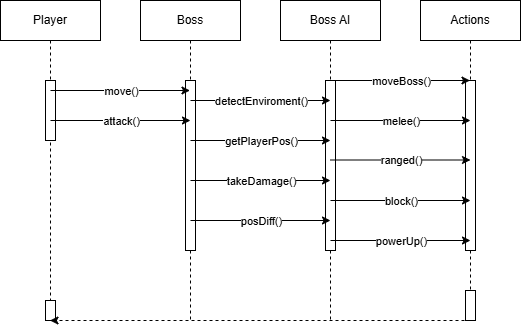

The diagram above was exported from draw.io. Its source (the exported page's mxGraphModel, read from the mxfile embedded in the PNG):
<mxGraphModel dx="1050" dy="522" grid="1" gridSize="10" guides="1" tooltips="1" connect="1" arrows="1" fold="1" page="1" pageScale="1" pageWidth="850" pageHeight="1100" math="0" shadow="0">
  <root>
    <mxCell id="0" />
    <mxCell id="1" parent="0" />
    <mxCell id="aM9ryv3xv72pqoxQDRHE-1" value="Player" style="shape=umlLifeline;perimeter=lifelinePerimeter;whiteSpace=wrap;html=1;container=0;dropTarget=0;collapsible=0;recursiveResize=0;outlineConnect=0;portConstraint=eastwest;newEdgeStyle={&quot;edgeStyle&quot;:&quot;elbowEdgeStyle&quot;,&quot;elbow&quot;:&quot;vertical&quot;,&quot;curved&quot;:0,&quot;rounded&quot;:0};" parent="1" vertex="1">
      <mxGeometry x="40" y="40" width="100" height="320" as="geometry" />
    </mxCell>
    <mxCell id="aM9ryv3xv72pqoxQDRHE-2" value="" style="html=1;points=[];perimeter=orthogonalPerimeter;outlineConnect=0;targetShapes=umlLifeline;portConstraint=eastwest;newEdgeStyle={&quot;edgeStyle&quot;:&quot;elbowEdgeStyle&quot;,&quot;elbow&quot;:&quot;vertical&quot;,&quot;curved&quot;:0,&quot;rounded&quot;:0};" parent="aM9ryv3xv72pqoxQDRHE-1" vertex="1">
      <mxGeometry x="45" y="80" width="10" height="60" as="geometry" />
    </mxCell>
    <mxCell id="bI5axt6t667kJNZ1pZc--9" value="" style="html=1;points=[];perimeter=orthogonalPerimeter;outlineConnect=0;targetShapes=umlLifeline;portConstraint=eastwest;newEdgeStyle={&quot;edgeStyle&quot;:&quot;elbowEdgeStyle&quot;,&quot;elbow&quot;:&quot;vertical&quot;,&quot;curved&quot;:0,&quot;rounded&quot;:0};" parent="aM9ryv3xv72pqoxQDRHE-1" vertex="1">
      <mxGeometry x="45" y="300" width="10" height="20" as="geometry" />
    </mxCell>
    <mxCell id="aM9ryv3xv72pqoxQDRHE-5" value="Boss" style="shape=umlLifeline;perimeter=lifelinePerimeter;whiteSpace=wrap;html=1;container=0;dropTarget=0;collapsible=0;recursiveResize=0;outlineConnect=0;portConstraint=eastwest;newEdgeStyle={&quot;edgeStyle&quot;:&quot;elbowEdgeStyle&quot;,&quot;elbow&quot;:&quot;vertical&quot;,&quot;curved&quot;:0,&quot;rounded&quot;:0};" parent="1" vertex="1">
      <mxGeometry x="180" y="40" width="100" height="320" as="geometry" />
    </mxCell>
    <mxCell id="aM9ryv3xv72pqoxQDRHE-6" value="" style="html=1;points=[];perimeter=orthogonalPerimeter;outlineConnect=0;targetShapes=umlLifeline;portConstraint=eastwest;newEdgeStyle={&quot;edgeStyle&quot;:&quot;elbowEdgeStyle&quot;,&quot;elbow&quot;:&quot;vertical&quot;,&quot;curved&quot;:0,&quot;rounded&quot;:0};" parent="aM9ryv3xv72pqoxQDRHE-5" vertex="1">
      <mxGeometry x="45" y="80" width="10" height="170" as="geometry" />
    </mxCell>
    <mxCell id="bI5axt6t667kJNZ1pZc--1" value="Actions" style="shape=umlLifeline;perimeter=lifelinePerimeter;whiteSpace=wrap;html=1;container=0;dropTarget=0;collapsible=0;recursiveResize=0;outlineConnect=0;portConstraint=eastwest;newEdgeStyle={&quot;edgeStyle&quot;:&quot;elbowEdgeStyle&quot;,&quot;elbow&quot;:&quot;vertical&quot;,&quot;curved&quot;:0,&quot;rounded&quot;:0};" parent="1" vertex="1">
      <mxGeometry x="460" y="40" width="100" height="320" as="geometry" />
    </mxCell>
    <mxCell id="aM9ryv3xv72pqoxQDRHE-4" value="" style="html=1;points=[];perimeter=orthogonalPerimeter;outlineConnect=0;targetShapes=umlLifeline;portConstraint=eastwest;newEdgeStyle={&quot;edgeStyle&quot;:&quot;elbowEdgeStyle&quot;,&quot;elbow&quot;:&quot;vertical&quot;,&quot;curved&quot;:0,&quot;rounded&quot;:0};" parent="bI5axt6t667kJNZ1pZc--1" vertex="1">
      <mxGeometry x="45" y="290" width="10" height="30" as="geometry" />
    </mxCell>
    <mxCell id="bI5axt6t667kJNZ1pZc--2" value="" style="html=1;points=[];perimeter=orthogonalPerimeter;outlineConnect=0;targetShapes=umlLifeline;portConstraint=eastwest;newEdgeStyle={&quot;edgeStyle&quot;:&quot;elbowEdgeStyle&quot;,&quot;elbow&quot;:&quot;vertical&quot;,&quot;curved&quot;:0,&quot;rounded&quot;:0};" parent="bI5axt6t667kJNZ1pZc--1" vertex="1">
      <mxGeometry x="45" y="80" width="10" height="170" as="geometry" />
    </mxCell>
    <mxCell id="bI5axt6t667kJNZ1pZc--3" value="Boss AI" style="shape=umlLifeline;perimeter=lifelinePerimeter;whiteSpace=wrap;html=1;container=0;dropTarget=0;collapsible=0;recursiveResize=0;outlineConnect=0;portConstraint=eastwest;newEdgeStyle={&quot;edgeStyle&quot;:&quot;elbowEdgeStyle&quot;,&quot;elbow&quot;:&quot;vertical&quot;,&quot;curved&quot;:0,&quot;rounded&quot;:0};" parent="1" vertex="1">
      <mxGeometry x="320" y="40" width="100" height="320" as="geometry" />
    </mxCell>
    <mxCell id="bI5axt6t667kJNZ1pZc--4" value="" style="html=1;points=[];perimeter=orthogonalPerimeter;outlineConnect=0;targetShapes=umlLifeline;portConstraint=eastwest;newEdgeStyle={&quot;edgeStyle&quot;:&quot;elbowEdgeStyle&quot;,&quot;elbow&quot;:&quot;vertical&quot;,&quot;curved&quot;:0,&quot;rounded&quot;:0};" parent="bI5axt6t667kJNZ1pZc--3" vertex="1">
      <mxGeometry x="45" y="80" width="10" height="170" as="geometry" />
    </mxCell>
    <mxCell id="bI5axt6t667kJNZ1pZc--6" value="" style="endArrow=classic;html=1;rounded=0;dashed=1;" parent="1" target="aM9ryv3xv72pqoxQDRHE-1" edge="1">
      <mxGeometry width="50" height="50" relative="1" as="geometry">
        <mxPoint x="510" y="360" as="sourcePoint" />
        <mxPoint x="110" y="360" as="targetPoint" />
      </mxGeometry>
    </mxCell>
    <mxCell id="bI5axt6t667kJNZ1pZc--10" value="" style="endArrow=classic;html=1;rounded=0;" parent="1" target="aM9ryv3xv72pqoxQDRHE-5" edge="1">
      <mxGeometry relative="1" as="geometry">
        <mxPoint x="90" y="130" as="sourcePoint" />
        <mxPoint x="190" y="130" as="targetPoint" />
      </mxGeometry>
    </mxCell>
    <mxCell id="bI5axt6t667kJNZ1pZc--11" value="move()" style="edgeLabel;resizable=0;html=1;;align=center;verticalAlign=middle;" parent="bI5axt6t667kJNZ1pZc--10" connectable="0" vertex="1">
      <mxGeometry relative="1" as="geometry" />
    </mxCell>
    <mxCell id="bI5axt6t667kJNZ1pZc--14" value="" style="endArrow=classic;html=1;rounded=0;" parent="1" edge="1">
      <mxGeometry relative="1" as="geometry">
        <mxPoint x="90" y="160" as="sourcePoint" />
        <mxPoint x="230" y="160" as="targetPoint" />
      </mxGeometry>
    </mxCell>
    <mxCell id="bI5axt6t667kJNZ1pZc--15" value="attack()" style="edgeLabel;resizable=0;html=1;;align=center;verticalAlign=middle;" parent="bI5axt6t667kJNZ1pZc--14" connectable="0" vertex="1">
      <mxGeometry relative="1" as="geometry" />
    </mxCell>
    <mxCell id="bI5axt6t667kJNZ1pZc--16" value="" style="endArrow=classic;html=1;rounded=0;" parent="1" edge="1">
      <mxGeometry relative="1" as="geometry">
        <mxPoint x="230" y="140" as="sourcePoint" />
        <mxPoint x="370" y="140" as="targetPoint" />
      </mxGeometry>
    </mxCell>
    <mxCell id="bI5axt6t667kJNZ1pZc--17" value="detectEnviroment()" style="edgeLabel;resizable=0;html=1;;align=center;verticalAlign=middle;" parent="bI5axt6t667kJNZ1pZc--16" connectable="0" vertex="1">
      <mxGeometry relative="1" as="geometry" />
    </mxCell>
    <mxCell id="bI5axt6t667kJNZ1pZc--18" value="" style="endArrow=classic;html=1;rounded=0;" parent="1" edge="1">
      <mxGeometry relative="1" as="geometry">
        <mxPoint x="230" y="180" as="sourcePoint" />
        <mxPoint x="370" y="180" as="targetPoint" />
      </mxGeometry>
    </mxCell>
    <mxCell id="bI5axt6t667kJNZ1pZc--19" value="getPlayerPos()" style="edgeLabel;resizable=0;html=1;;align=center;verticalAlign=middle;" parent="bI5axt6t667kJNZ1pZc--18" connectable="0" vertex="1">
      <mxGeometry relative="1" as="geometry" />
    </mxCell>
    <mxCell id="bI5axt6t667kJNZ1pZc--20" value="" style="endArrow=classic;html=1;rounded=0;" parent="1" edge="1">
      <mxGeometry relative="1" as="geometry">
        <mxPoint x="230" y="220" as="sourcePoint" />
        <mxPoint x="370" y="220" as="targetPoint" />
      </mxGeometry>
    </mxCell>
    <mxCell id="bI5axt6t667kJNZ1pZc--21" value="takeDamage()" style="edgeLabel;resizable=0;html=1;;align=center;verticalAlign=middle;" parent="bI5axt6t667kJNZ1pZc--20" connectable="0" vertex="1">
      <mxGeometry relative="1" as="geometry" />
    </mxCell>
    <mxCell id="bI5axt6t667kJNZ1pZc--22" value="" style="endArrow=classic;html=1;rounded=0;" parent="1" edge="1">
      <mxGeometry relative="1" as="geometry">
        <mxPoint x="230" y="260" as="sourcePoint" />
        <mxPoint x="370" y="260" as="targetPoint" />
      </mxGeometry>
    </mxCell>
    <mxCell id="bI5axt6t667kJNZ1pZc--23" value="posDiff()" style="edgeLabel;resizable=0;html=1;;align=center;verticalAlign=middle;" parent="bI5axt6t667kJNZ1pZc--22" connectable="0" vertex="1">
      <mxGeometry relative="1" as="geometry" />
    </mxCell>
    <mxCell id="bI5axt6t667kJNZ1pZc--29" value="" style="endArrow=classic;html=1;rounded=0;" parent="1" target="bI5axt6t667kJNZ1pZc--1" edge="1">
      <mxGeometry relative="1" as="geometry">
        <mxPoint x="370" y="120" as="sourcePoint" />
        <mxPoint x="470" y="120" as="targetPoint" />
      </mxGeometry>
    </mxCell>
    <mxCell id="bI5axt6t667kJNZ1pZc--30" value="moveBoss()" style="edgeLabel;resizable=0;html=1;;align=center;verticalAlign=middle;" parent="bI5axt6t667kJNZ1pZc--29" connectable="0" vertex="1">
      <mxGeometry relative="1" as="geometry" />
    </mxCell>
    <mxCell id="bI5axt6t667kJNZ1pZc--31" value="" style="endArrow=classic;html=1;rounded=0;" parent="1" edge="1">
      <mxGeometry relative="1" as="geometry">
        <mxPoint x="370" y="160" as="sourcePoint" />
        <mxPoint x="510" y="160" as="targetPoint" />
      </mxGeometry>
    </mxCell>
    <mxCell id="bI5axt6t667kJNZ1pZc--32" value="melee()" style="edgeLabel;resizable=0;html=1;;align=center;verticalAlign=middle;" parent="bI5axt6t667kJNZ1pZc--31" connectable="0" vertex="1">
      <mxGeometry relative="1" as="geometry" />
    </mxCell>
    <mxCell id="bI5axt6t667kJNZ1pZc--33" value="" style="endArrow=classic;html=1;rounded=0;" parent="1" edge="1">
      <mxGeometry relative="1" as="geometry">
        <mxPoint x="370" y="199.5" as="sourcePoint" />
        <mxPoint x="510" y="199.5" as="targetPoint" />
      </mxGeometry>
    </mxCell>
    <mxCell id="bI5axt6t667kJNZ1pZc--34" value="ranged()" style="edgeLabel;resizable=0;html=1;;align=center;verticalAlign=middle;" parent="bI5axt6t667kJNZ1pZc--33" connectable="0" vertex="1">
      <mxGeometry relative="1" as="geometry" />
    </mxCell>
    <mxCell id="bI5axt6t667kJNZ1pZc--38" value="" style="endArrow=classic;html=1;rounded=0;" parent="1" edge="1">
      <mxGeometry relative="1" as="geometry">
        <mxPoint x="370" y="280" as="sourcePoint" />
        <mxPoint x="510" y="280" as="targetPoint" />
      </mxGeometry>
    </mxCell>
    <mxCell id="bI5axt6t667kJNZ1pZc--39" value="powerUp()" style="edgeLabel;resizable=0;html=1;;align=center;verticalAlign=middle;" parent="bI5axt6t667kJNZ1pZc--38" connectable="0" vertex="1">
      <mxGeometry relative="1" as="geometry" />
    </mxCell>
    <mxCell id="2HxabDU585Z-FGIXxeLY-1" value="" style="endArrow=classic;html=1;rounded=0;" edge="1" parent="1">
      <mxGeometry relative="1" as="geometry">
        <mxPoint x="370" y="240" as="sourcePoint" />
        <mxPoint x="510" y="240" as="targetPoint" />
      </mxGeometry>
    </mxCell>
    <mxCell id="2HxabDU585Z-FGIXxeLY-2" value="block()" style="edgeLabel;resizable=0;html=1;;align=center;verticalAlign=middle;" connectable="0" vertex="1" parent="2HxabDU585Z-FGIXxeLY-1">
      <mxGeometry relative="1" as="geometry" />
    </mxCell>
  </root>
</mxGraphModel>